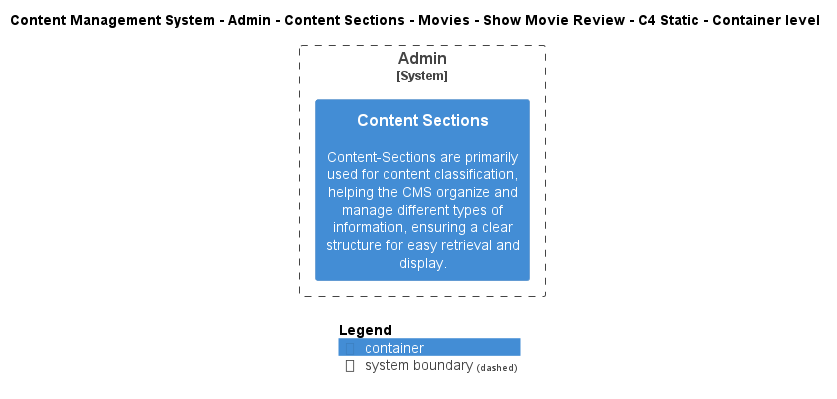

The diagram above was rendered by PlantUML. Its source (embedded in the PNG):
@startuml
!include ..\..\..\..\..\..\..\..\..\.c4s\C4_Container.puml

AddElementTag("c4interflow:lifecycle:new", $bgColor=green, $fontColor=#ffffff, $borderColor=green, $shadowing="False")
AddElementTag("c4interflow:lifecycle:changed", $bgColor=orange, $fontColor=#ffffff, $borderColor=orange, $shadowing="False")
AddElementTag("c4interflow:lifecycle:removed", $bgColor=red, $fontColor=#ffffff, $borderColor=red, $shadowing="False")

AddRelTag("c4interflow:lifecycle:new", $textColor=green, $lineColor=green)
AddRelTag("c4interflow:lifecycle:changed", $textColor=orange, $lineColor=orange)
AddRelTag("c4interflow:lifecycle:removed", $textColor=red, $lineColor=red)

SHOW_PERSON_PORTRAIT()
LAYOUT_TOP_DOWN()

skinparam linetype polyline

title Content Management System - Admin - Content Sections - Movies - Show Movie Review - C4 Static - Container level


System_Boundary(ContentManagementSystem.SoftwareSystems.Admin, "Admin") {
    Container(ContentManagementSystem.SoftwareSystems.Admin.Containers.ContentSections, "Content Sections", "", "Content-Sections are primarily used for content classification, helping the CMS organize and manage different types of information, ensuring a clear structure for easy retrieval and display.")
}



SHOW_LEGEND()
@enduml